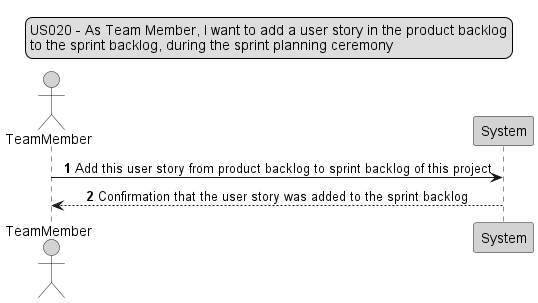

The diagram above was rendered by PlantUML. Its source (embedded in the PNG):
@startuml

skinparam sequenceMessageAlign center

legend top
US020 - As Team Member, I want to add a user story in the product backlog
to the sprint backlog, during the sprint planning ceremony
end legend

Actor TeamMember #lightgrey
participant System #lightgrey
autonumber
TeamMember -> System: Add this user story from product backlog to sprint backlog of this project
System --> TeamMember: Confirmation that the user story was added to the sprint backlog

@enduml